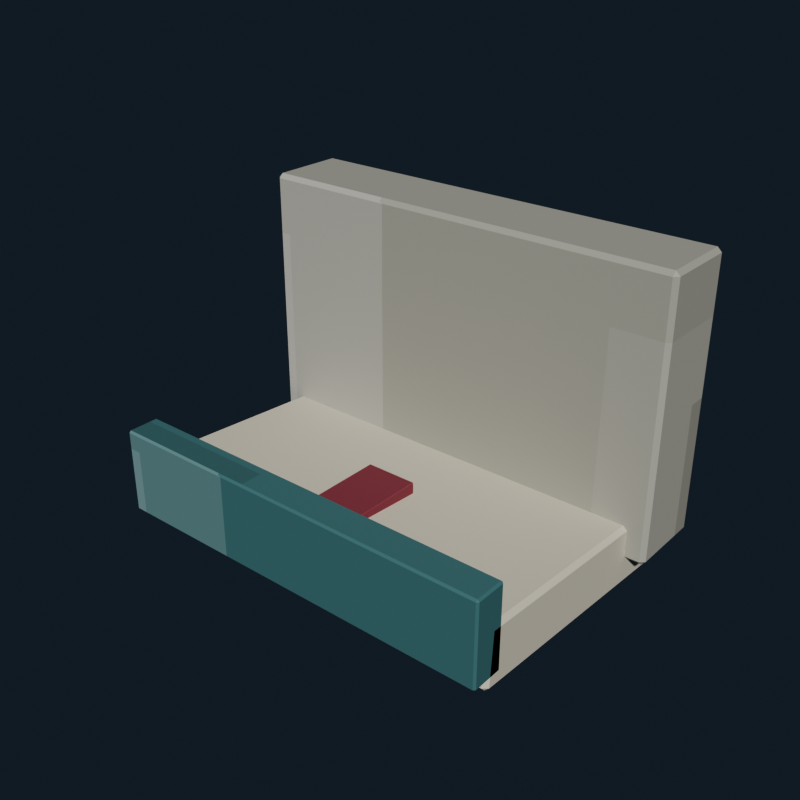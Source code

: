# Source: public_baby_change_station.blend  (saved by Blender 5.2.44; exported with 4.5.12 LTS)
import bpy
from mathutils import Matrix  # noqa: F401  (used for matrix-valued properties, if any)

bpy.ops.wm.read_factory_settings(use_empty=True)
scene = bpy.context.scene
scene.name = 'Scene'

# ---- collections
col_collection = bpy.data.collections.new('Collection'); scene.collection.children.link(col_collection)

# ---- images (referenced by path relative to the original .blend; pixels are not part of the script)
import os
ASSET_DIR = os.environ.get("B2B_ASSET_DIR", "")  # directory of the original .blend (textures are referenced by path, not embedded)
HERE = os.path.dirname(os.path.abspath(__file__))  # packed textures are extracted next to this script under _unpacked/

def load_image(name, relpath, width, height, colorspace="sRGB"):
    """Load a texture the original file referenced (path relative to the .blend, or extracted next to this script)."""
    p = next((c for c in (os.path.join(HERE, relpath), os.path.join(ASSET_DIR, relpath)) if relpath and os.path.exists(c)), "")
    if p:
        img = bpy.data.images.load(p, check_existing=True)
        img.name = name
    else:  # same state as the original file: an image datablock whose file is absent (Cycles renders it pink)
        img = bpy.data.images.new(name, width, height)
        img.source = "FILE"
        img.filepath = "//" + (relpath or name)
    img.colorspace_settings.name = colorspace
    return img
img_public_baby_change_station_pixel_atlas = load_image('public_baby_change_station_pixel_atlas', '_unpacked/public_baby_change_station_pixel_atlas.6c916ebf.png', 160, 16, 'sRGB')

# ---- materials (node trees are filled in below, after node groups)
mat_public_baby_change_station_pixel_paint = bpy.data.materials.new('Public Baby Change Station pixel paint')

# ---- material node trees
mat_public_baby_change_station_pixel_paint.use_nodes = True; mat_public_baby_change_station_pixel_paint.node_tree.nodes.clear()
_N = mat_public_baby_change_station_pixel_paint.node_tree.nodes; _L = mat_public_baby_change_station_pixel_paint.node_tree.links
n0 = _N.new('ShaderNodeBsdfPrincipled'); n0.name = 'Principled BSDF'; n0.location = (-200, 100)
n0.inputs[1].default_value = 0.09
n0.inputs[2].default_value = 0.78
n0.inputs[10].default_value = 0.005
n1 = _N.new('ShaderNodeOutputMaterial'); n1.name = 'Material Output'; n1.location = (200, 100)
n2 = _N.new('ShaderNodeTexImage'); n2.name = 'Image Texture'; n2.location = (0, 0)
n2.image = img_public_baby_change_station_pixel_atlas
n2.interpolation = 'Closest'
_L.new(n0.outputs[0], n1.inputs[0])
_L.new(n2.outputs[0], n0.inputs[0])
n1.is_active_output = True

# ---- world
world_world = bpy.data.worlds.new('World'); scene.world = world_world
world_world.use_nodes = True; world_world.node_tree.nodes.clear()
_N = world_world.node_tree.nodes; _L = world_world.node_tree.links
n0 = _N.new('ShaderNodeOutputWorld'); n0.name = 'World Output'; n0.location = (200, 100)
n1 = _N.new('ShaderNodeBackground'); n1.name = 'Background'; n1.location = (-200, 100)
n1.inputs[0].default_value = (0.04314, 0.06275, 0.09412, 1.0)
n1.inputs[1].default_value = 0.36
_L.new(n1.outputs[0], n0.inputs[0])
n0.is_active_output = True
world_world.color = (0.05088, 0.05088, 0.05088)
world_world.sun_shadow_jitter_overblur = 0.0

# ---- meshes
me_cube = bpy.data.meshes.new('Cube')
me_cube.from_pydata([(-0.451, -0.076, -0.29), (-0.451, -0.085, -0.281), (-0.46, -0.076, -0.281), (-0.451, -0.085, 0.281), (-0.451, -0.076, 0.29), (-0.46, -0.076, 0.281), (-0.451, 0.076, -0.29), (-0.46, 0.076, -0.281), (-0.451, 0.085, -0.281), (-0.451, 0.076, 0.29), (-0.451, 0.085, 0.281), (-0.46, 0.076, 0.281), (0.451, -0.076, -0.29), (0.46, -0.076, -0.281), (0.451, -0.085, -0.281), (0.451, -0.076, 0.29), (0.451, -0.085, 0.281), (0.46, -0.076, 0.281), (0.451, 0.076, -0.29), (0.451, 0.085, -0.281), (0.46, 0.076, -0.281), (0.451, 0.076, 0.29), (0.46, 0.076, 0.281), (0.451, 0.085, 0.281)], [], [(0, 1, 2), (3, 4, 5), (6, 7, 8), (9, 10, 11), (12, 13, 14), (15, 16, 17), (18, 19, 20), (21, 22, 23), (6, 0, 2, 7), (1, 3, 5, 2), (4, 9, 11, 5), (10, 8, 7, 11), (18, 6, 8, 19), (9, 21, 23, 10), (22, 20, 19, 23), (12, 18, 20, 13), (21, 15, 17, 22), (16, 14, 13, 17), (0, 12, 14, 1), (15, 4, 3, 16), (6, 18, 12, 0), (2, 5, 11, 7), (14, 16, 3, 1), (21, 9, 4, 15), (8, 10, 23, 19), (20, 22, 17, 13)])
_uv = me_cube.uv_layers.new(name='UVMap')
_uv.uv.foreach_set('vector', [0.3168, 0.7107, 0.3168, 0.7225, 0.3166, 0.7107, 0.3608, 0.9428, 0.3611, 0.9428, 0.3608, 0.945, 0.3168, 0.5118, 0.3166, 0.5118, 0.3168, 0.5, 0.3611, 0.275, 0.3608, 0.2797, 0.3608, 0.2687, 0.3387, 0.7107, 0.3391, 0.7107, 0.3389, 0.7236, 0.3612, 0.7177, 0.3608, 0.7247, 0.3608, 0.7137, 0.3387, 0.5118, 0.3389, 0.4989, 0.3391, 0.5118, 0.3612, 0.5083, 0.3608, 0.5118, 0.3608, 0.4984, 0.3168, 0.5118, 0.3168, 0.7107, 0.3166, 0.7107, 0.3166, 0.5118, 0.3392, 0.055, 0.3608, 0.055, 0.3608, 0.06678, 0.3392, 0.06678, 0.3611, 0.06678, 0.3611, 0.275, 0.3608, 0.2687, 0.3608, 0.06678, 0.3608, 0.2797, 0.3392, 0.2797, 0.3392, 0.2657, 0.3608, 0.2687, 0.3387, 0.5118, 0.3168, 0.5118, 0.3168, 0.5, 0.3389, 0.4989, 0.3611, 0.275, 0.3612, 0.5083, 0.3608, 0.4984, 0.3608, 0.2797, 0.3608, 0.5118, 0.3391, 0.5118, 0.3389, 0.4989, 0.3608, 0.4984, 0.3387, 0.7107, 0.3387, 0.5118, 0.3391, 0.5118, 0.3391, 0.7107, 0.3612, 0.5083, 0.3612, 0.7177, 0.3608, 0.7137, 0.3608, 0.5118, 0.3608, 0.7247, 0.3389, 0.7236, 0.3391, 0.7107, 0.3608, 0.7137, 0.3168, 0.7107, 0.3387, 0.7107, 0.3389, 0.7236, 0.3168, 0.7225, 0.3612, 0.7177, 0.3611, 0.9428, 0.3608, 0.9428, 0.3608, 0.7247, 0.3168, 0.5118, 0.3387, 0.5118, 0.3387, 0.7107, 0.3168, 0.7107, 0.3392, 0.06678, 0.3608, 0.06678, 0.3608, 0.2687, 0.3392, 0.2657, 0.3389, 0.7236, 0.3608, 0.7247, 0.3608, 0.9428, 0.3392, 0.9428, 0.3612, 0.5083, 0.3832, 0.5118, 0.3832, 0.7107, 0.3612, 0.7177, 0.3392, 0.2797, 0.3608, 0.2797, 0.3608, 0.4984, 0.3389, 0.4989, 0.3391, 0.5118, 0.3608, 0.5118, 0.3608, 0.7137, 0.3391, 0.7107])
me_cube.materials.append(mat_public_baby_change_station_pixel_paint)
me_cube.update()
me_cube_001 = bpy.data.meshes.new('Cube.001')
me_cube_001.from_pydata([(-0.411, -0.261, -0.065), (-0.411, -0.27, -0.056), (-0.42, -0.261, -0.056), (-0.411, -0.27, 0.056), (-0.411, -0.261, 0.065), (-0.42, -0.261, 0.056), (-0.411, 0.261, -0.065), (-0.42, 0.261, -0.056), (-0.411, 0.27, -0.056), (-0.411, 0.261, 0.065), (-0.411, 0.27, 0.056), (-0.42, 0.261, 0.056), (0.411, -0.261, -0.065), (0.42, -0.261, -0.056), (0.411, -0.27, -0.056), (0.411, -0.261, 0.065), (0.411, -0.27, 0.056), (0.42, -0.261, 0.056), (0.411, 0.261, -0.065), (0.411, 0.27, -0.056), (0.42, 0.261, -0.056), (0.411, 0.261, 0.065), (0.42, 0.261, 0.056), (0.411, 0.27, 0.056)], [], [(0, 1, 2), (3, 4, 5), (6, 7, 8), (9, 10, 11), (12, 13, 14), (15, 16, 17), (18, 19, 20), (21, 22, 23), (6, 0, 2, 7), (1, 3, 5, 2), (4, 9, 11, 5), (10, 8, 7, 11), (18, 6, 8, 19), (9, 21, 23, 10), (22, 20, 19, 23), (12, 18, 20, 13), (21, 15, 17, 22), (16, 14, 13, 17), (0, 12, 14, 1), (15, 4, 3, 16), (6, 18, 12, 0), (2, 5, 11, 7), (14, 16, 3, 1), (21, 9, 4, 15), (8, 10, 23, 19), (20, 22, 17, 13)])
_uv = me_cube_001.uv_layers.new(name='UVMap')
_uv.uv.foreach_set('vector', [0.4169, 0.7188, 0.4169, 0.7225, 0.4166, 0.7188, 0.4596, 0.9426, 0.4611, 0.9426, 0.4596, 0.945, 0.4169, 0.5037, 0.4166, 0.5037, 0.4169, 0.5, 0.4611, 0.2779, 0.4596, 0.2799, 0.4596, 0.2747, 0.4386, 0.7188, 0.44, 0.7188, 0.4395, 0.7237, 0.4612, 0.7218, 0.4596, 0.7249, 0.4596, 0.7197, 0.4386, 0.5037, 0.4395, 0.4988, 0.44, 0.5037, 0.4612, 0.5022, 0.4596, 0.5037, 0.4596, 0.4982, 0.4169, 0.5037, 0.4169, 0.7188, 0.4166, 0.7188, 0.4166, 0.5037, 0.4404, 0.055, 0.4596, 0.055, 0.4596, 0.05871, 0.4404, 0.05871, 0.4611, 0.05871, 0.4611, 0.2779, 0.4596, 0.2747, 0.4596, 0.05871, 0.4596, 0.2799, 0.4404, 0.2799, 0.4404, 0.2738, 0.4596, 0.2747, 0.4386, 0.5037, 0.4169, 0.5037, 0.4169, 0.5, 0.4395, 0.4988, 0.4611, 0.2779, 0.4612, 0.5022, 0.4596, 0.4982, 0.4596, 0.2799, 0.4596, 0.5037, 0.44, 0.5037, 0.4395, 0.4988, 0.4596, 0.4982, 0.4386, 0.7188, 0.4386, 0.5037, 0.44, 0.5037, 0.44, 0.7188, 0.4612, 0.5022, 0.4612, 0.7218, 0.4596, 0.7197, 0.4596, 0.5037, 0.4596, 0.7249, 0.4395, 0.7237, 0.44, 0.7188, 0.4596, 0.7197, 0.4169, 0.7188, 0.4386, 0.7188, 0.4395, 0.7237, 0.4169, 0.7225, 0.4612, 0.7218, 0.4611, 0.9426, 0.4596, 0.9426, 0.4596, 0.7249, 0.4169, 0.5037, 0.4386, 0.5037, 0.4386, 0.7188, 0.4169, 0.7188, 0.4404, 0.05871, 0.4596, 0.05871, 0.4596, 0.2747, 0.4404, 0.2738, 0.4395, 0.7237, 0.4596, 0.7249, 0.4596, 0.9426, 0.4404, 0.9426, 0.4612, 0.5022, 0.4831, 0.5037, 0.4831, 0.7188, 0.4612, 0.7218, 0.4404, 0.2799, 0.4596, 0.2799, 0.4596, 0.4982, 0.4395, 0.4988, 0.44, 0.5037, 0.4596, 0.5037, 0.4596, 0.7197, 0.44, 0.7188])
me_cube_001.materials.append(mat_public_baby_change_station_pixel_paint)
me_cube_001.update()
me_cube_002 = bpy.data.meshes.new('Cube.002')
me_cube_002.from_pydata([(-0.416, -0.031, -0.09), (-0.416, -0.035, -0.086), (-0.42, -0.031, -0.086), (-0.416, -0.035, 0.086), (-0.416, -0.031, 0.09), (-0.42, -0.031, 0.086), (-0.416, 0.031, -0.09), (-0.42, 0.031, -0.086), (-0.416, 0.035, -0.086), (-0.416, 0.031, 0.09), (-0.416, 0.035, 0.086), (-0.42, 0.031, 0.086), (0.416, -0.031, -0.09), (0.42, -0.031, -0.086), (0.416, -0.035, -0.086), (0.416, -0.031, 0.09), (0.416, -0.035, 0.086), (0.42, -0.031, 0.086), (0.416, 0.031, -0.09), (0.416, 0.035, -0.086), (0.42, 0.031, -0.086), (0.416, 0.031, 0.09), (0.42, 0.031, 0.086), (0.416, 0.035, 0.086)], [], [(0, 1, 2), (3, 4, 5), (6, 7, 8), (9, 10, 11), (12, 13, 14), (15, 16, 17), (18, 19, 20), (21, 22, 23), (6, 0, 2, 7), (1, 3, 5, 2), (4, 9, 11, 5), (10, 8, 7, 11), (18, 6, 8, 19), (9, 21, 23, 10), (22, 20, 19, 23), (12, 18, 20, 13), (21, 15, 17, 22), (16, 14, 13, 17), (0, 12, 14, 1), (15, 4, 3, 16), (6, 18, 12, 0), (2, 5, 11, 7), (14, 16, 3, 1), (21, 9, 4, 15), (8, 10, 23, 19), (20, 22, 17, 13)])
_uv = me_cube_002.uv_layers.new(name='UVMap')
_uv.uv.foreach_set('vector', [0.5167, 0.7098, 0.5167, 0.7225, 0.5166, 0.7098, 0.5606, 0.9439, 0.5611, 0.9439, 0.5606, 0.945, 0.5167, 0.5127, 0.5166, 0.5127, 0.5167, 0.5, 0.5611, 0.274, 0.5606, 0.2786, 0.5606, 0.268, 0.5388, 0.7098, 0.5392, 0.7098, 0.5391, 0.723, 0.5612, 0.7167, 0.5606, 0.7236, 0.5606, 0.713, 0.5388, 0.5127, 0.5391, 0.4995, 0.5392, 0.5127, 0.5612, 0.5093, 0.5606, 0.5127, 0.5606, 0.4992, 0.5167, 0.5127, 0.5167, 0.7098, 0.5166, 0.7098, 0.5166, 0.5127, 0.5394, 0.055, 0.5606, 0.055, 0.5606, 0.06771, 0.5394, 0.06771, 0.5611, 0.06771, 0.5611, 0.274, 0.5606, 0.268, 0.5606, 0.06771, 0.5606, 0.2786, 0.5394, 0.2786, 0.5394, 0.2648, 0.5606, 0.268, 0.5388, 0.5127, 0.5167, 0.5127, 0.5167, 0.5, 0.5391, 0.4995, 0.5611, 0.274, 0.5612, 0.5093, 0.5606, 0.4992, 0.5606, 0.2786, 0.5606, 0.5127, 0.5392, 0.5127, 0.5391, 0.4995, 0.5606, 0.4992, 0.5388, 0.7098, 0.5388, 0.5127, 0.5392, 0.5127, 0.5392, 0.7098, 0.5612, 0.5093, 0.5612, 0.7167, 0.5606, 0.713, 0.5606, 0.5127, 0.5606, 0.7236, 0.5391, 0.723, 0.5392, 0.7098, 0.5606, 0.713, 0.5167, 0.7098, 0.5388, 0.7098, 0.5391, 0.723, 0.5167, 0.7225, 0.5612, 0.7167, 0.5611, 0.9439, 0.5606, 0.9439, 0.5606, 0.7236, 0.5167, 0.5127, 0.5388, 0.5127, 0.5388, 0.7098, 0.5167, 0.7098, 0.5394, 0.06771, 0.5606, 0.06771, 0.5606, 0.268, 0.5394, 0.2648, 0.5391, 0.723, 0.5606, 0.7236, 0.5606, 0.9439, 0.5394, 0.9439, 0.5612, 0.5093, 0.5833, 0.5127, 0.5833, 0.7098, 0.5612, 0.7167, 0.5394, 0.2786, 0.5606, 0.2786, 0.5606, 0.4992, 0.5391, 0.4995, 0.5392, 0.5127, 0.5606, 0.5127, 0.5606, 0.713, 0.5392, 0.7098])
me_cube_002.materials.append(mat_public_baby_change_station_pixel_paint)
me_cube_002.update()
me_cube_003 = bpy.data.meshes.new('Cube.003')
me_cube_003.from_pydata([(-0.053, -0.138, -0.02), (-0.053, -0.14, -0.018), (-0.055, -0.138, -0.018), (-0.053, -0.14, 0.018), (-0.053, -0.138, 0.02), (-0.055, -0.138, 0.018), (-0.053, 0.138, -0.02), (-0.055, 0.138, -0.018), (-0.053, 0.14, -0.018), (-0.053, 0.138, 0.02), (-0.053, 0.14, 0.018), (-0.055, 0.138, 0.018), (0.053, -0.138, -0.02), (0.055, -0.138, -0.018), (0.053, -0.14, -0.018), (0.053, -0.138, 0.02), (0.053, -0.14, 0.018), (0.055, -0.138, 0.018), (0.053, 0.138, -0.02), (0.053, 0.14, -0.018), (0.055, 0.138, -0.018), (0.053, 0.138, 0.02), (0.055, 0.138, 0.018), (0.053, 0.14, 0.018)], [], [(0, 1, 2), (3, 4, 5), (6, 7, 8), (9, 10, 11), (12, 13, 14), (15, 16, 17), (18, 19, 20), (21, 22, 23), (6, 0, 2, 7), (1, 3, 5, 2), (4, 9, 11, 5), (10, 8, 7, 11), (18, 6, 8, 19), (9, 21, 23, 10), (22, 20, 19, 23), (12, 18, 20, 13), (21, 15, 17, 22), (16, 14, 13, 17), (0, 12, 14, 1), (15, 4, 3, 16), (6, 18, 12, 0), (2, 5, 11, 7), (14, 16, 3, 1), (21, 9, 4, 15), (8, 10, 23, 19), (20, 22, 17, 13)])
_uv = me_cube_003.uv_layers.new(name='UVMap')
_uv.uv.foreach_set('vector', [0.617, 0.7209, 0.617, 0.7225, 0.6166, 0.7209, 0.66, 0.941, 0.6611, 0.941, 0.66, 0.945, 0.617, 0.5016, 0.6166, 0.5016, 0.617, 0.5, 0.6611, 0.2797, 0.66, 0.2815, 0.66, 0.2763, 0.6385, 0.7209, 0.6397, 0.7209, 0.6392, 0.7245, 0.6613, 0.7237, 0.66, 0.7265, 0.66, 0.7213, 0.6385, 0.5016, 0.6392, 0.498, 0.6397, 0.5016, 0.6613, 0.5002, 0.66, 0.5016, 0.66, 0.497, 0.617, 0.5016, 0.617, 0.7209, 0.6166, 0.7209, 0.6166, 0.5016, 0.64, 0.055, 0.66, 0.055, 0.66, 0.05659, 0.64, 0.05659, 0.6611, 0.05659, 0.6611, 0.2797, 0.66, 0.2763, 0.66, 0.05659, 0.66, 0.2815, 0.64, 0.2815, 0.64, 0.2759, 0.66, 0.2763, 0.6385, 0.5016, 0.617, 0.5016, 0.617, 0.5, 0.6392, 0.498, 0.6611, 0.2797, 0.6613, 0.5002, 0.66, 0.497, 0.66, 0.2815, 0.66, 0.5016, 0.6397, 0.5016, 0.6392, 0.498, 0.66, 0.497, 0.6385, 0.7209, 0.6385, 0.5016, 0.6397, 0.5016, 0.6397, 0.7209, 0.6613, 0.5002, 0.6613, 0.7237, 0.66, 0.7213, 0.66, 0.5016, 0.66, 0.7265, 0.6392, 0.7245, 0.6397, 0.7209, 0.66, 0.7213, 0.617, 0.7209, 0.6385, 0.7209, 0.6392, 0.7245, 0.617, 0.7225, 0.6613, 0.7237, 0.6611, 0.941, 0.66, 0.941, 0.66, 0.7265, 0.617, 0.5016, 0.6385, 0.5016, 0.6385, 0.7209, 0.617, 0.7209, 0.64, 0.05659, 0.66, 0.05659, 0.66, 0.2763, 0.64, 0.2759, 0.6392, 0.7245, 0.66, 0.7265, 0.66, 0.941, 0.64, 0.941, 0.6613, 0.5002, 0.683, 0.5016, 0.683, 0.7209, 0.6613, 0.7237, 0.64, 0.2815, 0.66, 0.2815, 0.66, 0.497, 0.6392, 0.498, 0.6397, 0.5016, 0.66, 0.5016, 0.66, 0.7213, 0.6397, 0.7209])
me_cube_003.materials.append(mat_public_baby_change_station_pixel_paint)
me_cube_003.update()

# ---- objects
ob_changingstationback = bpy.data.objects.new('ChangingStationBack', me_cube)
ob_changingtable = bpy.data.objects.new('ChangingTable', me_cube_001)
ob_changinglip = bpy.data.objects.new('ChangingLip', me_cube_002)
ob_safetystrap = bpy.data.objects.new('SafetyStrap', me_cube_003)

# ---- transforms, parenting, visibility, modifiers, constraints
ob_changingstationback.location = (0.0, 0.02, 1.31)
ob_changingtable.location = (0.0, -0.23, 1.04)
ob_changingtable.rotation_euler = (-0.06981, 0.0, 0.0)
ob_changinglip.location = (0.0, -0.5, 1.11)
ob_safetystrap.location = (0.0, -0.38, 1.11)

# ---- collection membership
col_collection.objects.link(ob_changingstationback)
col_collection.objects.link(ob_changingtable)
col_collection.objects.link(ob_changinglip)
col_collection.objects.link(ob_safetystrap)

# ---- scene / render settings (as saved in the file)
scene.frame_start = 1; scene.frame_end = 250; scene.frame_set(1)
scene.render.engine = 'BLENDER_EEVEE_NEXT'
scene.render.resolution_x = 640
scene.render.resolution_y = 640
scene.render.bake_bias = 0.0
scene.render.bake_samples = 0
scene.render.compositor_device = 'GPU'
scene.eevee.use_volume_custom_range = False
scene.eevee.fast_gi_thickness_near = 0.1
scene.eevee.fast_gi_thickness_far = 0.0
scene.eevee.ray_tracing_options.screen_trace_thickness = 0.1
scene.view_settings.look = 'AgX - Medium High Contrast'
bpy.context.view_layer.update()

# ---- added for rendering (the .blend has no active camera and no usable light): camera, sun
cam_auto = bpy.data.cameras.new('AutoCamera')
cam_auto.lens = 50.0
cam_auto.sensor_width = 36.0
cam_auto.clip_end = 1000.0
ob_auto_camera = bpy.data.objects.new('AutoCamera', cam_auto)
scene.collection.objects.link(ob_auto_camera)
ob_auto_camera.location = (1.19577, -1.64992, 2.23478)
ob_auto_camera.rotation_euler = (1.09748, -7.21219e-08, 0.694738)
scene.camera = ob_auto_camera
light_auto_sun = bpy.data.lights.new('AutoSun', 'SUN')
light_auto_sun.energy = 3.0
light_auto_sun.angle = 0.0523599
ob_auto_sun = bpy.data.objects.new('AutoSun', light_auto_sun)
scene.collection.objects.link(ob_auto_sun)
ob_auto_sun.rotation_euler = (0.872665, 0.174533, 0.523599)
bpy.context.view_layer.update()
